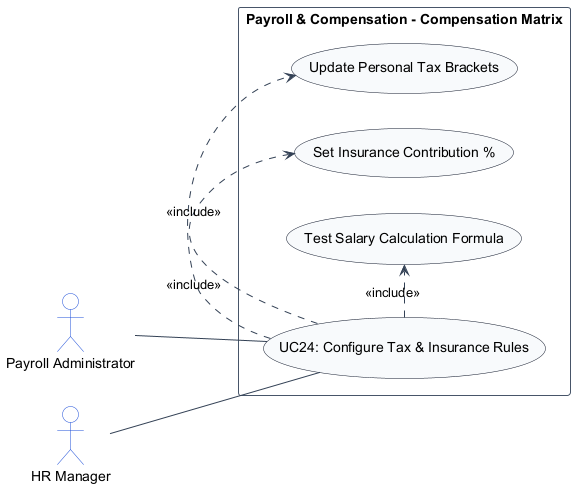

The diagram above was rendered by PlantUML. Its source (embedded in the PNG):
@startuml
left to right direction
skinparam shadowing false
skinparam packageStyle rectangle
skinparam actorStyle stickman

skinparam ArrowColor #334155
skinparam ActorBorderColor #1d4ed8
skinparam ActorBackgroundColor #ffffff
skinparam UsecaseBorderColor #0f172a
skinparam UsecaseBackgroundColor #f8fafc
skinparam RectangleBorderColor #475569
skinparam RectangleBackgroundColor #ffffff

actor "Payroll Administrator" as PayrollAdministrator
actor "HR Manager" as HRManager

rectangle "Payroll & Compensation - Compensation Matrix" {
    usecase "UC24: Configure Tax & Insurance Rules" as UC_Main
    usecase "Update Personal Tax Brackets" as UC_UpdateTax
    usecase "Set Insurance Contribution %" as UC_SetRates
    usecase "Test Salary Calculation Formula" as UC_TestForm

    PayrollAdministrator -- UC_Main
    HRManager -- UC_Main
    UC_Main .> UC_UpdateTax : <<include>>
    UC_Main .> UC_SetRates : <<include>>
    UC_Main .> UC_TestForm : <<include>>
}
@enduml